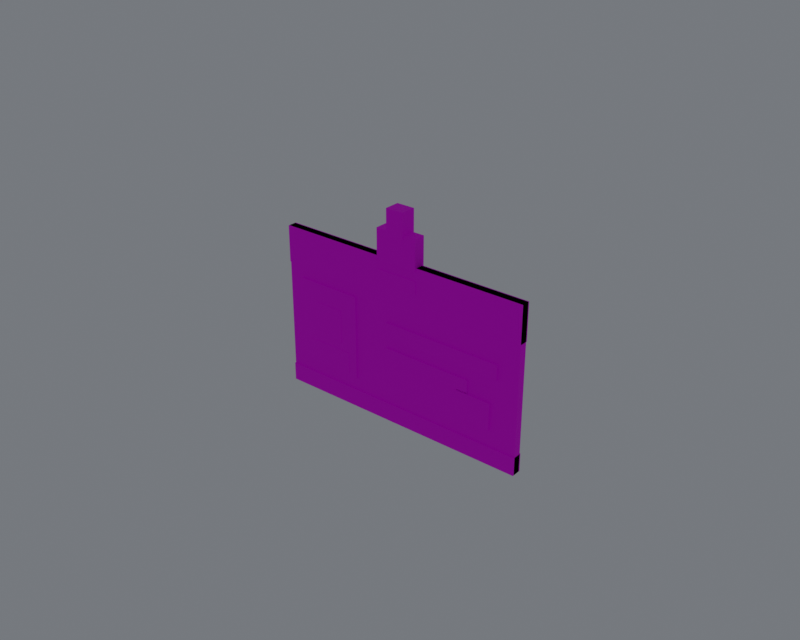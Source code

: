 # Source: IDCard.blend  (saved by Blender 5.2.44; exported with 4.5.12 LTS)
import bpy
from mathutils import Matrix  # noqa: F401  (used for matrix-valued properties, if any)

bpy.ops.wm.read_factory_settings(use_empty=True)
scene = bpy.context.scene
scene.name = 'IDCard'

# ---- collections
col_collection = bpy.data.collections.new('Collection'); scene.collection.children.link(col_collection)
col_preview = bpy.data.collections.new('_Preview'); scene.collection.children.link(col_preview)

# ---- images (referenced by path relative to the original .blend; pixels are not part of the script)
import os
ASSET_DIR = os.environ.get("B2B_ASSET_DIR", "")  # directory of the original .blend (textures are referenced by path, not embedded)
HERE = os.path.dirname(os.path.abspath(__file__))  # packed textures are extracted next to this script under _unpacked/

def load_image(name, relpath, width, height, colorspace="sRGB"):
    """Load a texture the original file referenced (path relative to the .blend, or extracted next to this script)."""
    p = next((c for c in (os.path.join(HERE, relpath), os.path.join(ASSET_DIR, relpath)) if relpath and os.path.exists(c)), "")
    if p:
        img = bpy.data.images.load(p, check_existing=True)
        img.name = name
    else:  # same state as the original file: an image datablock whose file is absent (Cycles renders it pink)
        img = bpy.data.images.new(name, width, height)
        img.source = "FILE"
        img.filepath = "//" + (relpath or name)
    img.colorspace_settings.name = colorspace
    return img
img_t_palette = load_image('T_Palette', 'T_Palette.png', 1024, 1024, 'sRGB')

# ---- materials (node trees are filled in below, after node groups)
mat_m_palette = bpy.data.materials.new('M_Palette')
mat_m_palette_emit = bpy.data.materials.new('M_Palette_Emit')

# ---- material node trees
mat_m_palette.use_nodes = True; mat_m_palette.node_tree.nodes.clear()
_N = mat_m_palette.node_tree.nodes; _L = mat_m_palette.node_tree.links
n0 = _N.new('ShaderNodeBsdfPrincipled'); n0.name = 'Principled BSDF'; n0.location = (-200, 100)
n0.inputs[2].default_value = 0.8
n0.inputs[10].default_value = 0.005
n0.inputs[13].default_value = 0.2
n1 = _N.new('ShaderNodeOutputMaterial'); n1.name = 'Material Output'; n1.location = (200, 100)
n2 = _N.new('ShaderNodeTexImage'); n2.name = 'Image Texture'; n2.location = (-400, 200)
n2.image = img_t_palette
n2.interpolation = 'Closest'
_L.new(n0.outputs[0], n1.inputs[0])
_L.new(n2.outputs[0], n0.inputs[0])
n1.is_active_output = True
mat_m_palette_emit.use_nodes = True; mat_m_palette_emit.node_tree.nodes.clear()
_N = mat_m_palette_emit.node_tree.nodes; _L = mat_m_palette_emit.node_tree.links
n0 = _N.new('ShaderNodeBsdfPrincipled'); n0.name = 'Principled BSDF'; n0.location = (-200, 100)
n0.inputs[2].default_value = 0.8
n0.inputs[10].default_value = 0.005
n0.inputs[13].default_value = 0.2
n0.inputs[28].default_value = 2.0
n1 = _N.new('ShaderNodeOutputMaterial'); n1.name = 'Material Output'; n1.location = (200, 100)
n2 = _N.new('ShaderNodeTexImage'); n2.name = 'Image Texture'; n2.location = (-400, 200)
n2.image = img_t_palette
n2.interpolation = 'Closest'
_L.new(n0.outputs[0], n1.inputs[0])
_L.new(n2.outputs[0], n0.inputs[0])
_L.new(n2.outputs[0], n0.inputs[27])
n1.is_active_output = True

# ---- world
world_world = bpy.data.worlds.new('World'); scene.world = world_world
world_world.use_nodes = True; world_world.node_tree.nodes.clear()
_N = world_world.node_tree.nodes; _L = world_world.node_tree.links
n0 = _N.new('ShaderNodeOutputWorld'); n0.name = 'World Output'; n0.location = (200, 100)
n1 = _N.new('ShaderNodeBackground'); n1.name = 'Background'; n1.location = (-200, 100)
n1.inputs[0].default_value = (0.3, 0.32, 0.35, 1.0)
n1.inputs[1].default_value = 0.6
_L.new(n1.outputs[0], n0.inputs[0])
n0.is_active_output = True
world_world.color = (0.05088, 0.05088, 0.05088)
world_world.sun_shadow_jitter_overblur = 0.0

# ---- meshes
me_idcard_body = bpy.data.meshes.new('IDCard_Body')
me_idcard_body.from_pydata([(-0.043, -0.00125, -0.027), (-0.043, -0.00125, 0.027), (-0.043, 0.00125, -0.027), (-0.043, 0.00125, 0.027), (0.043, -0.00125, -0.027), (0.043, -0.00125, 0.027), (0.043, 0.00125, -0.027), (0.043, 0.00125, 0.027), (-0.043, -0.00155, 0.015), (-0.043, -0.00155, 0.027), (-0.043, 0.00155, 0.015), (-0.043, 0.00155, 0.027), (0.043, -0.00155, 0.015), (0.043, -0.00155, 0.027), (0.043, 0.00155, 0.015), (0.043, 0.00155, 0.027), (-0.038, -0.00175, -0.017), (-0.038, -0.00175, 0.011), (-0.038, -0.00125, -0.017), (-0.038, -0.00125, 0.011), (-0.016, -0.00175, -0.017), (-0.016, -0.00175, 0.011), (-0.016, -0.00125, -0.017), (-0.016, -0.00125, 0.011), (-0.032, -0.00185, -0.0065), (-0.032, -0.00185, 0.0045), (-0.032, -0.00125, -0.0065), (-0.032, -0.00125, 0.0045), (-0.022, -0.00185, -0.0065), (-0.022, -0.00185, 0.0045), (-0.022, -0.00125, -0.0065), (-0.022, -0.00125, 0.0045), (-0.035, -0.00185, -0.016), (-0.035, -0.00185, -0.009), (-0.035, -0.00125, -0.016), (-0.035, -0.00125, -0.009), (-0.019, -0.00185, -0.016), (-0.019, -0.00185, -0.009), (-0.019, -0.00125, -0.016), (-0.019, -0.00125, -0.009), (-0.004, -0.00175, 0.0015), (-0.004, -0.00175, 0.0065), (-0.004, -0.00125, 0.0015), (-0.004, -0.00125, 0.0065), (0.036, -0.00175, 0.0015), (0.036, -0.00175, 0.0065), (0.036, -0.00125, 0.0015), (0.036, -0.00125, 0.0065), (-0.004, -0.00175, -0.006), (-0.004, -0.00175, -0.002), (-0.004, -0.00125, -0.006), (-0.004, -0.00125, -0.002), (0.026, -0.00175, -0.006), (0.026, -0.00175, -0.002), (0.026, -0.00125, -0.006), (0.026, -0.00125, -0.002), (0.022, -0.00185, -0.0155), (0.022, -0.00185, -0.0065), (0.022, -0.00125, -0.0155), (0.022, -0.00125, -0.0065), (0.034, -0.00185, -0.0155), (0.034, -0.00185, -0.0065), (0.034, -0.00125, -0.0155), (0.034, -0.00125, -0.0065), (-0.007, -0.00175, 0.019), (-0.007, -0.00175, 0.023), (-0.007, -0.00125, 0.019), (-0.007, -0.00125, 0.023), (0.007, -0.00175, 0.019), (0.007, -0.00175, 0.023), (0.007, -0.00125, 0.019), (0.007, -0.00125, 0.023), (-0.03, 0.00125, -0.017), (-0.03, 0.00125, -0.007), (-0.03, 0.00175, -0.017), (-0.03, 0.00175, -0.007), (0.03, 0.00125, -0.017), (0.03, 0.00125, -0.007), (0.03, 0.00175, -0.017), (0.03, 0.00175, -0.007)], [], [(0, 1, 3, 2), (4, 6, 7, 5), (0, 4, 5, 1), (2, 3, 7, 6), (0, 2, 6, 4), (1, 5, 7, 3), (8, 9, 11, 10), (12, 14, 15, 13), (8, 12, 13, 9), (10, 11, 15, 14), (8, 10, 14, 12), (9, 13, 15, 11), (16, 17, 19, 18), (20, 22, 23, 21), (16, 20, 21, 17), (18, 19, 23, 22), (16, 18, 22, 20), (17, 21, 23, 19), (24, 25, 27, 26), (28, 30, 31, 29), (24, 28, 29, 25), (26, 27, 31, 30), (24, 26, 30, 28), (25, 29, 31, 27), (32, 33, 35, 34), (36, 38, 39, 37), (32, 36, 37, 33), (34, 35, 39, 38), (32, 34, 38, 36), (33, 37, 39, 35), (40, 41, 43, 42), (44, 46, 47, 45), (40, 44, 45, 41), (42, 43, 47, 46), (40, 42, 46, 44), (41, 45, 47, 43), (48, 49, 51, 50), (52, 54, 55, 53), (48, 52, 53, 49), (50, 51, 55, 54), (48, 50, 54, 52), (49, 53, 55, 51), (56, 57, 59, 58), (60, 62, 63, 61), (56, 60, 61, 57), (58, 59, 63, 62), (56, 58, 62, 60), (57, 61, 63, 59), (64, 65, 67, 66), (68, 70, 71, 69), (64, 68, 69, 65), (66, 67, 71, 70), (64, 66, 70, 68), (65, 69, 71, 67), (72, 73, 75, 74), (76, 78, 79, 77), (72, 76, 77, 73), (74, 75, 79, 78), (72, 74, 78, 76), (73, 77, 79, 75)])
_uv = me_idcard_body.uv_layers.new(name='UVMap')
_uv.uv.foreach_set('vector', [0.0625, 0.9375, 0.0625, 0.9375, 0.0625, 0.9375, 0.0625, 0.9375, 0.0625, 0.9375, 0.0625, 0.9375, 0.0625, 0.9375, 0.0625, 0.9375, 0.0625, 0.9375, 0.0625, 0.9375, 0.0625, 0.9375, 0.0625, 0.9375, 0.0625, 0.9375, 0.0625, 0.9375, 0.0625, 0.9375, 0.0625, 0.9375, 0.0625, 0.9375, 0.0625, 0.9375, 0.0625, 0.9375, 0.0625, 0.9375, 0.0625, 0.9375, 0.0625, 0.9375, 0.0625, 0.9375, 0.0625, 0.9375, 0.4375, 0.8125, 0.4375, 0.8125, 0.4375, 0.8125, 0.4375, 0.8125, 0.4375, 0.8125, 0.4375, 0.8125, 0.4375, 0.8125, 0.4375, 0.8125, 0.4375, 0.8125, 0.4375, 0.8125, 0.4375, 0.8125, 0.4375, 0.8125, 0.4375, 0.8125, 0.4375, 0.8125, 0.4375, 0.8125, 0.4375, 0.8125, 0.4375, 0.8125, 0.4375, 0.8125, 0.4375, 0.8125, 0.4375, 0.8125, 0.4375, 0.8125, 0.4375, 0.8125, 0.4375, 0.8125, 0.4375, 0.8125, 0.1875, 0.3125, 0.1875, 0.3125, 0.1875, 0.3125, 0.1875, 0.3125, 0.1875, 0.3125, 0.1875, 0.3125, 0.1875, 0.3125, 0.1875, 0.3125, 0.1875, 0.3125, 0.1875, 0.3125, 0.1875, 0.3125, 0.1875, 0.3125, 0.1875, 0.3125, 0.1875, 0.3125, 0.1875, 0.3125, 0.1875, 0.3125, 0.1875, 0.3125, 0.1875, 0.3125, 0.1875, 0.3125, 0.1875, 0.3125, 0.1875, 0.3125, 0.1875, 0.3125, 0.1875, 0.3125, 0.1875, 0.3125, 0.4375, 0.3125, 0.4375, 0.3125, 0.4375, 0.3125, 0.4375, 0.3125, 0.4375, 0.3125, 0.4375, 0.3125, 0.4375, 0.3125, 0.4375, 0.3125, 0.4375, 0.3125, 0.4375, 0.3125, 0.4375, 0.3125, 0.4375, 0.3125, 0.4375, 0.3125, 0.4375, 0.3125, 0.4375, 0.3125, 0.4375, 0.3125, 0.4375, 0.3125, 0.4375, 0.3125, 0.4375, 0.3125, 0.4375, 0.3125, 0.4375, 0.3125, 0.4375, 0.3125, 0.4375, 0.3125, 0.4375, 0.3125, 0.0625, 0.3125, 0.0625, 0.3125, 0.0625, 0.3125, 0.0625, 0.3125, 0.0625, 0.3125, 0.0625, 0.3125, 0.0625, 0.3125, 0.0625, 0.3125, 0.0625, 0.3125, 0.0625, 0.3125, 0.0625, 0.3125, 0.0625, 0.3125, 0.0625, 0.3125, 0.0625, 0.3125, 0.0625, 0.3125, 0.0625, 0.3125, 0.0625, 0.3125, 0.0625, 0.3125, 0.0625, 0.3125, 0.0625, 0.3125, 0.0625, 0.3125, 0.0625, 0.3125, 0.0625, 0.3125, 0.0625, 0.3125, 0.3125, 0.8125, 0.3125, 0.8125, 0.3125, 0.8125, 0.3125, 0.8125, 0.3125, 0.8125, 0.3125, 0.8125, 0.3125, 0.8125, 0.3125, 0.8125, 0.3125, 0.8125, 0.3125, 0.8125, 0.3125, 0.8125, 0.3125, 0.8125, 0.3125, 0.8125, 0.3125, 0.8125, 0.3125, 0.8125, 0.3125, 0.8125, 0.3125, 0.8125, 0.3125, 0.8125, 0.3125, 0.8125, 0.3125, 0.8125, 0.3125, 0.8125, 0.3125, 0.8125, 0.3125, 0.8125, 0.3125, 0.8125, 0.0625, 0.5625, 0.0625, 0.5625, 0.0625, 0.5625, 0.0625, 0.5625, 0.0625, 0.5625, 0.0625, 0.5625, 0.0625, 0.5625, 0.0625, 0.5625, 0.0625, 0.5625, 0.0625, 0.5625, 0.0625, 0.5625, 0.0625, 0.5625, 0.0625, 0.5625, 0.0625, 0.5625, 0.0625, 0.5625, 0.0625, 0.5625, 0.0625, 0.5625, 0.0625, 0.5625, 0.0625, 0.5625, 0.0625, 0.5625, 0.0625, 0.5625, 0.0625, 0.5625, 0.0625, 0.5625, 0.0625, 0.5625, 0.6875, 0.3125, 0.6875, 0.3125, 0.6875, 0.3125, 0.6875, 0.3125, 0.6875, 0.3125, 0.6875, 0.3125, 0.6875, 0.3125, 0.6875, 0.3125, 0.6875, 0.3125, 0.6875, 0.3125, 0.6875, 0.3125, 0.6875, 0.3125, 0.6875, 0.3125, 0.6875, 0.3125, 0.6875, 0.3125, 0.6875, 0.3125, 0.6875, 0.3125, 0.6875, 0.3125, 0.6875, 0.3125, 0.6875, 0.3125, 0.6875, 0.3125, 0.6875, 0.3125, 0.6875, 0.3125, 0.6875, 0.3125, 0.0625, 0.9375, 0.0625, 0.9375, 0.0625, 0.9375, 0.0625, 0.9375, 0.0625, 0.9375, 0.0625, 0.9375, 0.0625, 0.9375, 0.0625, 0.9375, 0.0625, 0.9375, 0.0625, 0.9375, 0.0625, 0.9375, 0.0625, 0.9375, 0.0625, 0.9375, 0.0625, 0.9375, 0.0625, 0.9375, 0.0625, 0.9375, 0.0625, 0.9375, 0.0625, 0.9375, 0.0625, 0.9375, 0.0625, 0.9375, 0.0625, 0.9375, 0.0625, 0.9375, 0.0625, 0.9375, 0.0625, 0.9375, 0.3125, 0.6875, 0.3125, 0.6875, 0.3125, 0.6875, 0.3125, 0.6875, 0.3125, 0.6875, 0.3125, 0.6875, 0.3125, 0.6875, 0.3125, 0.6875, 0.3125, 0.6875, 0.3125, 0.6875, 0.3125, 0.6875, 0.3125, 0.6875, 0.3125, 0.6875, 0.3125, 0.6875, 0.3125, 0.6875, 0.3125, 0.6875, 0.3125, 0.6875, 0.3125, 0.6875, 0.3125, 0.6875, 0.3125, 0.6875, 0.3125, 0.6875, 0.3125, 0.6875, 0.3125, 0.6875, 0.3125, 0.6875])
me_idcard_body.materials.append(mat_m_palette)
me_idcard_body.materials.append(mat_m_palette_emit)
me_idcard_body.update()
me_idcard_rolestripe = bpy.data.meshes.new('IDCard_RoleStripe')
me_idcard_rolestripe.from_pydata([(-0.043, -0.00165, -0.003), (-0.043, -0.00165, 0.003), (-0.043, 0.00165, -0.003), (-0.043, 0.00165, 0.003), (0.043, -0.00165, -0.003), (0.043, -0.00165, 0.003), (0.043, 0.00165, -0.003), (0.043, 0.00165, 0.003)], [], [(0, 1, 3, 2), (4, 6, 7, 5), (0, 4, 5, 1), (2, 3, 7, 6), (0, 2, 6, 4), (1, 5, 7, 3)])
_uv = me_idcard_rolestripe.uv_layers.new(name='UVMap')
_uv.uv.foreach_set('vector', [0.6875, 0.8125, 0.6875, 0.8125, 0.6875, 0.8125, 0.6875, 0.8125, 0.6875, 0.8125, 0.6875, 0.8125, 0.6875, 0.8125, 0.6875, 0.8125, 0.6875, 0.8125, 0.6875, 0.8125, 0.6875, 0.8125, 0.6875, 0.8125, 0.6875, 0.8125, 0.6875, 0.8125, 0.6875, 0.8125, 0.6875, 0.8125, 0.6875, 0.8125, 0.6875, 0.8125, 0.6875, 0.8125, 0.6875, 0.8125, 0.6875, 0.8125, 0.6875, 0.8125, 0.6875, 0.8125, 0.6875, 0.8125])
me_idcard_rolestripe.materials.append(mat_m_palette)
me_idcard_rolestripe.materials.append(mat_m_palette_emit)
me_idcard_rolestripe.update()
me_idcard_clip = bpy.data.meshes.new('IDCard_Clip')
me_idcard_clip.from_pydata([(-0.007, -0.002, -0.005), (-0.007, -0.002, 0.005), (-0.007, 0.002, -0.005), (-0.007, 0.002, 0.005), (0.007, -0.002, -0.005), (0.007, -0.002, 0.005), (0.007, 0.002, -0.005), (0.007, 0.002, 0.005), (-0.003, -0.0025, 0.004), (-0.003, -0.0025, 0.012), (-0.003, 0.0025, 0.004), (-0.003, 0.0025, 0.012), (0.003, -0.0025, 0.004), (0.003, -0.0025, 0.012), (0.003, 0.0025, 0.004), (0.003, 0.0025, 0.012)], [], [(0, 1, 3, 2), (4, 6, 7, 5), (0, 4, 5, 1), (2, 3, 7, 6), (0, 2, 6, 4), (1, 5, 7, 3), (8, 9, 11, 10), (12, 14, 15, 13), (8, 12, 13, 9), (10, 11, 15, 14), (8, 10, 14, 12), (9, 13, 15, 11)])
_uv = me_idcard_clip.uv_layers.new(name='UVMap')
_uv.uv.foreach_set('vector', [0.1875, 0.8125, 0.1875, 0.8125, 0.1875, 0.8125, 0.1875, 0.8125, 0.1875, 0.8125, 0.1875, 0.8125, 0.1875, 0.8125, 0.1875, 0.8125, 0.1875, 0.8125, 0.1875, 0.8125, 0.1875, 0.8125, 0.1875, 0.8125, 0.1875, 0.8125, 0.1875, 0.8125, 0.1875, 0.8125, 0.1875, 0.8125, 0.1875, 0.8125, 0.1875, 0.8125, 0.1875, 0.8125, 0.1875, 0.8125, 0.1875, 0.8125, 0.1875, 0.8125, 0.1875, 0.8125, 0.1875, 0.8125, 0.1875, 0.6875, 0.1875, 0.6875, 0.1875, 0.6875, 0.1875, 0.6875, 0.1875, 0.6875, 0.1875, 0.6875, 0.1875, 0.6875, 0.1875, 0.6875, 0.1875, 0.6875, 0.1875, 0.6875, 0.1875, 0.6875, 0.1875, 0.6875, 0.1875, 0.6875, 0.1875, 0.6875, 0.1875, 0.6875, 0.1875, 0.6875, 0.1875, 0.6875, 0.1875, 0.6875, 0.1875, 0.6875, 0.1875, 0.6875, 0.1875, 0.6875, 0.1875, 0.6875, 0.1875, 0.6875, 0.1875, 0.6875])
me_idcard_clip.materials.append(mat_m_palette)
me_idcard_clip.materials.append(mat_m_palette_emit)
me_idcard_clip.update()
me_idcard_col = bpy.data.meshes.new('IDCard_COL')
me_idcard_col.from_pydata([(-0.044, -0.005, -0.032), (-0.044, -0.005, 0.032), (-0.044, 0.005, -0.032), (-0.044, 0.005, 0.032), (0.044, -0.005, -0.032), (0.044, -0.005, 0.032), (0.044, 0.005, -0.032), (0.044, 0.005, 0.032)], [], [(0, 1, 3, 2), (4, 6, 7, 5), (0, 4, 5, 1), (2, 3, 7, 6), (0, 2, 6, 4), (1, 5, 7, 3)])
_uv = me_idcard_col.uv_layers.new(name='UVMap')
_uv.uv.foreach_set('vector', [0.3125, 0.5625, 0.3125, 0.5625, 0.3125, 0.5625, 0.3125, 0.5625, 0.3125, 0.5625, 0.3125, 0.5625, 0.3125, 0.5625, 0.3125, 0.5625, 0.3125, 0.5625, 0.3125, 0.5625, 0.3125, 0.5625, 0.3125, 0.5625, 0.3125, 0.5625, 0.3125, 0.5625, 0.3125, 0.5625, 0.3125, 0.5625, 0.3125, 0.5625, 0.3125, 0.5625, 0.3125, 0.5625, 0.3125, 0.5625, 0.3125, 0.5625, 0.3125, 0.5625, 0.3125, 0.5625, 0.3125, 0.5625])
me_idcard_col.update()

# ---- objects
ob_idcard = bpy.data.objects.new('IDCard', None)
ob_idcard_body = bpy.data.objects.new('IDCard_Body', me_idcard_body)
ob_idcard_rolestripe = bpy.data.objects.new('IDCard_RoleStripe', me_idcard_rolestripe)
ob_idcard_clip = bpy.data.objects.new('IDCard_Clip', me_idcard_clip)
ob_idcard_col = bpy.data.objects.new('IDCard_COL', me_idcard_col)

# ---- transforms, parenting, visibility, modifiers, constraints
ob_idcard.location = (0.0, 0.0, 0.0)
ob_idcard.empty_display_type = 'ARROWS'
ob_idcard.empty_display_size = 0.05
ob_idcard_body.parent = ob_idcard
ob_idcard_body.location = (0.0, 0.0, 0.0)
ob_idcard_rolestripe.parent = ob_idcard
ob_idcard_rolestripe.location = (0.0, 0.0, -0.024)
ob_idcard_clip.parent = ob_idcard
ob_idcard_clip.location = (0.0, 0.0, 0.031)
ob_idcard_col.parent = ob_idcard
ob_idcard_col.location = (0.0, 0.0, 0.004)
ob_idcard_col.hide_render = True
ob_idcard_col.display_type = 'WIRE'

# ---- collection membership
scene.collection.objects.link(ob_idcard)
scene.collection.objects.link(ob_idcard_body)
scene.collection.objects.link(ob_idcard_rolestripe)
scene.collection.objects.link(ob_idcard_clip)
scene.collection.objects.link(ob_idcard_col)

# ---- scene / render settings (as saved in the file)
scene.frame_start = 1; scene.frame_end = 250; scene.frame_set(1)
scene.render.engine = 'BLENDER_EEVEE_NEXT'
scene.render.resolution_x = 1000
scene.render.resolution_y = 800
scene.render.bake_bias = 0.0
scene.render.bake_samples = 0
scene.render.compositor_device = 'GPU'
scene.eevee.use_volume_custom_range = False
scene.eevee.fast_gi_thickness_near = 0.1
scene.eevee.fast_gi_thickness_far = 0.0
scene.eevee.ray_tracing_options.screen_trace_thickness = 0.1
scene.view_settings.view_transform = 'Standard'
bpy.context.view_layer.update()

# ---- added for rendering (the .blend has no active camera): camera
cam_auto = bpy.data.cameras.new('AutoCamera')
cam_auto.lens = 50.0
cam_auto.sensor_width = 36.0
cam_auto.clip_end = 1000.0
ob_auto_camera = bpy.data.objects.new('AutoCamera', cam_auto)
scene.collection.objects.link(ob_auto_camera)
ob_auto_camera.location = (0.185045, -0.222054, 0.156036)
ob_auto_camera.rotation_euler = (1.09748, -7.21219e-08, 0.694738)
scene.camera = ob_auto_camera
bpy.context.view_layer.update()
